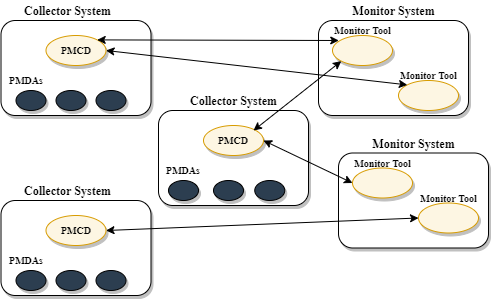

The diagram above was exported from draw.io. Its source (the exported page's mxGraphModel, read from the mxfile embedded in the PNG):
<mxGraphModel dx="868" dy="450" grid="1" gridSize="10" guides="1" tooltips="1" connect="1" arrows="1" fold="1" page="1" pageScale="1" pageWidth="827" pageHeight="1169" math="0" shadow="0">
  <root>
    <mxCell id="0" />
    <mxCell id="1" parent="0" />
    <mxCell id="KEs51sIuVLBVt2K8Uqk--1" value="" style="rounded=1;whiteSpace=wrap;html=1;shadow=1;fontStyle=1;fontSize=10;fontFamily=Sans;" vertex="1" parent="1">
      <mxGeometry x="82.5" y="40" width="150" height="95" as="geometry" />
    </mxCell>
    <mxCell id="KEs51sIuVLBVt2K8Uqk--2" value="" style="ellipse;whiteSpace=wrap;html=1;shadow=1;fontStyle=1;fontSize=10;fillColor=#FDF6E3;strokeColor=#D79B00;fontFamily=Sans;" vertex="1" parent="1">
      <mxGeometry x="127.5" y="55" width="60" height="30" as="geometry" />
    </mxCell>
    <mxCell id="KEs51sIuVLBVt2K8Uqk--3" value="" style="ellipse;whiteSpace=wrap;html=1;fontColor=#333333;shadow=1;fontStyle=1;fontSize=10;fillColor=#2C3E50;fontFamily=Sans;" vertex="1" parent="1">
      <mxGeometry x="97.5" y="110" width="30" height="20" as="geometry" />
    </mxCell>
    <mxCell id="KEs51sIuVLBVt2K8Uqk--4" value="&lt;font style=&quot;font-size: 12px&quot;&gt;Monitor System&lt;/font&gt;" style="text;html=1;strokeColor=none;fillColor=none;align=center;verticalAlign=middle;whiteSpace=wrap;rounded=0;shadow=1;fontStyle=1;fontSize=10;fontFamily=Sans;" vertex="1" parent="1">
      <mxGeometry x="427.5" y="20" width="95" height="20" as="geometry" />
    </mxCell>
    <mxCell id="KEs51sIuVLBVt2K8Uqk--5" value="PMCD" style="text;html=1;strokeColor=none;fillColor=none;align=center;verticalAlign=middle;whiteSpace=wrap;rounded=0;shadow=1;fontStyle=1;fontSize=10;fontFamily=Sans;" vertex="1" parent="1">
      <mxGeometry x="137.5" y="60" width="40" height="20" as="geometry" />
    </mxCell>
    <mxCell id="KEs51sIuVLBVt2K8Uqk--6" value="PMDAs" style="text;html=1;strokeColor=none;fillColor=none;align=center;verticalAlign=middle;whiteSpace=wrap;rounded=0;shadow=1;fontStyle=1;fontSize=10;fontFamily=Sans;" vertex="1" parent="1">
      <mxGeometry x="87.5" y="90" width="40" height="20" as="geometry" />
    </mxCell>
    <mxCell id="KEs51sIuVLBVt2K8Uqk--7" value="&lt;font style=&quot;font-size: 12px&quot;&gt;Collector System&lt;/font&gt;" style="text;html=1;strokeColor=none;fillColor=none;align=center;verticalAlign=middle;whiteSpace=wrap;rounded=0;shadow=1;fontStyle=1;fontSize=10;fontFamily=Sans;" vertex="1" parent="1">
      <mxGeometry x="97.5" y="20" width="102.5" height="20" as="geometry" />
    </mxCell>
    <mxCell id="KEs51sIuVLBVt2K8Uqk--8" value="" style="rounded=1;whiteSpace=wrap;html=1;shadow=1;fontStyle=1;fontSize=10;fontFamily=Sans;" vertex="1" parent="1">
      <mxGeometry x="240" y="130" width="150" height="95" as="geometry" />
    </mxCell>
    <mxCell id="KEs51sIuVLBVt2K8Uqk--9" value="" style="ellipse;whiteSpace=wrap;html=1;shadow=1;fontStyle=1;fontSize=10;fillColor=#FDF6E3;strokeColor=#D79B00;fontFamily=Sans;" vertex="1" parent="1">
      <mxGeometry x="285" y="145" width="60" height="30" as="geometry" />
    </mxCell>
    <mxCell id="KEs51sIuVLBVt2K8Uqk--10" value="PMCD" style="text;html=1;strokeColor=none;fillColor=none;align=center;verticalAlign=middle;whiteSpace=wrap;rounded=0;shadow=1;fontStyle=1;fontSize=10;fontFamily=Sans;" vertex="1" parent="1">
      <mxGeometry x="295" y="150" width="40" height="20" as="geometry" />
    </mxCell>
    <mxCell id="KEs51sIuVLBVt2K8Uqk--11" value="PMDAs" style="text;html=1;strokeColor=none;fillColor=none;align=center;verticalAlign=middle;whiteSpace=wrap;rounded=0;shadow=1;fontStyle=1;fontSize=10;fontFamily=Sans;" vertex="1" parent="1">
      <mxGeometry x="245" y="180" width="40" height="20" as="geometry" />
    </mxCell>
    <mxCell id="KEs51sIuVLBVt2K8Uqk--12" value="&lt;font style=&quot;font-size: 12px&quot;&gt;Collector System&lt;/font&gt;" style="text;html=1;strokeColor=none;fillColor=none;align=center;verticalAlign=middle;whiteSpace=wrap;rounded=0;shadow=1;fontStyle=1;fontSize=10;fontFamily=Sans;" vertex="1" parent="1">
      <mxGeometry x="263.75" y="110" width="102.5" height="20" as="geometry" />
    </mxCell>
    <mxCell id="KEs51sIuVLBVt2K8Uqk--13" value="" style="rounded=1;whiteSpace=wrap;html=1;shadow=1;fontStyle=1;fontSize=10;fontFamily=Sans;" vertex="1" parent="1">
      <mxGeometry x="82.5" y="220" width="150" height="95" as="geometry" />
    </mxCell>
    <mxCell id="KEs51sIuVLBVt2K8Uqk--14" value="" style="ellipse;whiteSpace=wrap;html=1;shadow=1;fontStyle=1;fontSize=10;fillColor=#FDF6E3;strokeColor=#D79B00;fontFamily=Sans;" vertex="1" parent="1">
      <mxGeometry x="127.5" y="235" width="60" height="30" as="geometry" />
    </mxCell>
    <mxCell id="KEs51sIuVLBVt2K8Uqk--15" value="PMCD" style="text;html=1;strokeColor=none;align=center;verticalAlign=middle;whiteSpace=wrap;rounded=0;shadow=1;fontStyle=1;fontSize=10;fontFamily=Sans;" vertex="1" parent="1">
      <mxGeometry x="137.5" y="240" width="40" height="20" as="geometry" />
    </mxCell>
    <mxCell id="KEs51sIuVLBVt2K8Uqk--16" value="PMDAs" style="text;html=1;strokeColor=none;fillColor=none;align=center;verticalAlign=middle;whiteSpace=wrap;rounded=0;shadow=1;fontStyle=1;fontSize=10;fontFamily=Sans;" vertex="1" parent="1">
      <mxGeometry x="87.5" y="270" width="40" height="20" as="geometry" />
    </mxCell>
    <mxCell id="KEs51sIuVLBVt2K8Uqk--17" value="&lt;font style=&quot;font-size: 12px&quot;&gt;Collector System&lt;/font&gt;" style="text;html=1;strokeColor=none;fillColor=none;align=center;verticalAlign=middle;whiteSpace=wrap;rounded=0;shadow=1;fontStyle=1;fontSize=10;fontFamily=Sans;" vertex="1" parent="1">
      <mxGeometry x="97.5" y="200" width="102.5" height="20" as="geometry" />
    </mxCell>
    <mxCell id="KEs51sIuVLBVt2K8Uqk--18" value="" style="rounded=1;whiteSpace=wrap;html=1;shadow=1;fontStyle=1;fontSize=10;fontFamily=Sans;" vertex="1" parent="1">
      <mxGeometry x="400" y="40" width="150" height="95" as="geometry" />
    </mxCell>
    <mxCell id="KEs51sIuVLBVt2K8Uqk--19" value="" style="rounded=1;whiteSpace=wrap;html=1;shadow=1;fontStyle=1;fontSize=10;fontFamily=Sans;" vertex="1" parent="1">
      <mxGeometry x="420" y="172.5" width="150" height="95" as="geometry" />
    </mxCell>
    <mxCell id="KEs51sIuVLBVt2K8Uqk--20" value="" style="ellipse;whiteSpace=wrap;html=1;shadow=1;fontStyle=1;fontSize=10;fillColor=#FDF6E3;strokeColor=#D79B00;fontFamily=Sans;" vertex="1" parent="1">
      <mxGeometry x="414" y="55" width="60" height="30" as="geometry" />
    </mxCell>
    <mxCell id="KEs51sIuVLBVt2K8Uqk--21" value="" style="ellipse;whiteSpace=wrap;html=1;shadow=1;fontStyle=1;fontSize=10;fillColor=#FDF6E3;strokeColor=#D79B00;fontFamily=Sans;" vertex="1" parent="1">
      <mxGeometry x="434" y="187.5" width="60" height="30" as="geometry" />
    </mxCell>
    <mxCell id="KEs51sIuVLBVt2K8Uqk--22" value="" style="ellipse;whiteSpace=wrap;html=1;shadow=1;fontStyle=1;fontSize=10;fillColor=#FDF6E3;strokeColor=#D79B00;fontFamily=Sans;" vertex="1" parent="1">
      <mxGeometry x="480" y="100" width="60" height="30" as="geometry" />
    </mxCell>
    <mxCell id="KEs51sIuVLBVt2K8Uqk--23" value="" style="ellipse;whiteSpace=wrap;html=1;shadow=1;fontStyle=1;fontSize=10;fillColor=#FDF6E3;strokeColor=#D79B00;fontFamily=Sans;" vertex="1" parent="1">
      <mxGeometry x="500" y="222.5" width="60" height="30" as="geometry" />
    </mxCell>
    <mxCell id="KEs51sIuVLBVt2K8Uqk--24" value="&lt;font style=&quot;font-size: 12px&quot;&gt;Monitor System&lt;/font&gt;" style="text;html=1;strokeColor=none;fillColor=none;align=center;verticalAlign=middle;whiteSpace=wrap;rounded=0;shadow=1;fontStyle=1;fontSize=10;fontFamily=Sans;" vertex="1" parent="1">
      <mxGeometry x="447.5" y="152.5" width="95" height="20" as="geometry" />
    </mxCell>
    <mxCell id="KEs51sIuVLBVt2K8Uqk--25" value="Monitor Tool" style="text;html=1;strokeColor=none;fillColor=none;align=center;verticalAlign=middle;whiteSpace=wrap;rounded=0;shadow=1;fontStyle=1;fontSize=10;fontFamily=Sans;" vertex="1" parent="1">
      <mxGeometry x="396.5" y="40" width="95" height="20" as="geometry" />
    </mxCell>
    <mxCell id="KEs51sIuVLBVt2K8Uqk--26" value="Monitor Tool" style="text;html=1;strokeColor=none;fillColor=none;align=center;verticalAlign=middle;whiteSpace=wrap;rounded=0;shadow=1;fontStyle=1;fontSize=10;fontFamily=Sans;" vertex="1" parent="1">
      <mxGeometry x="462.5" y="85" width="95" height="20" as="geometry" />
    </mxCell>
    <mxCell id="KEs51sIuVLBVt2K8Uqk--27" value="Monitor Tool" style="text;html=1;strokeColor=none;fillColor=none;align=center;verticalAlign=middle;whiteSpace=wrap;rounded=0;shadow=1;fontStyle=1;fontSize=10;fontFamily=Sans;" vertex="1" parent="1">
      <mxGeometry x="416.5" y="172.5" width="95" height="20" as="geometry" />
    </mxCell>
    <mxCell id="KEs51sIuVLBVt2K8Uqk--28" value="Monitor Tool" style="text;html=1;strokeColor=none;fillColor=none;align=center;verticalAlign=middle;whiteSpace=wrap;rounded=0;shadow=1;fontStyle=1;fontSize=10;fontFamily=Sans;" vertex="1" parent="1">
      <mxGeometry x="482.5" y="207.5" width="95" height="20" as="geometry" />
    </mxCell>
    <mxCell id="KEs51sIuVLBVt2K8Uqk--29" value="" style="endArrow=classic;startArrow=classic;html=1;shadow=0;fontSize=10;exitX=1;exitY=0;exitDx=0;exitDy=0;entryX=0.25;entryY=1;entryDx=0;entryDy=0;fontFamily=Sans;" edge="1" parent="1" source="KEs51sIuVLBVt2K8Uqk--2" target="KEs51sIuVLBVt2K8Uqk--25">
      <mxGeometry width="50" height="50" relative="1" as="geometry">
        <mxPoint x="390" y="240" as="sourcePoint" />
        <mxPoint x="440" y="190" as="targetPoint" />
      </mxGeometry>
    </mxCell>
    <mxCell id="KEs51sIuVLBVt2K8Uqk--30" value="" style="endArrow=classic;startArrow=classic;html=1;shadow=0;fontSize=10;exitX=1;exitY=0.5;exitDx=0;exitDy=0;entryX=0;entryY=0;entryDx=0;entryDy=0;fontFamily=Sans;" edge="1" parent="1" source="KEs51sIuVLBVt2K8Uqk--2" target="KEs51sIuVLBVt2K8Uqk--22">
      <mxGeometry width="50" height="50" relative="1" as="geometry">
        <mxPoint x="390" y="240" as="sourcePoint" />
        <mxPoint x="440" y="190" as="targetPoint" />
      </mxGeometry>
    </mxCell>
    <mxCell id="KEs51sIuVLBVt2K8Uqk--31" value="" style="endArrow=classic;startArrow=classic;html=1;shadow=0;fontSize=10;entryX=0;entryY=1;entryDx=0;entryDy=0;exitX=1;exitY=0;exitDx=0;exitDy=0;fontFamily=Sans;" edge="1" parent="1" source="KEs51sIuVLBVt2K8Uqk--10" target="KEs51sIuVLBVt2K8Uqk--20">
      <mxGeometry width="50" height="50" relative="1" as="geometry">
        <mxPoint x="390" y="240" as="sourcePoint" />
        <mxPoint x="440" y="190" as="targetPoint" />
      </mxGeometry>
    </mxCell>
    <mxCell id="KEs51sIuVLBVt2K8Uqk--32" value="" style="endArrow=classic;startArrow=classic;html=1;shadow=0;fontSize=10;exitX=1;exitY=0.5;exitDx=0;exitDy=0;entryX=0;entryY=0.5;entryDx=0;entryDy=0;fontFamily=Sans;" edge="1" parent="1" source="KEs51sIuVLBVt2K8Uqk--9" target="KEs51sIuVLBVt2K8Uqk--21">
      <mxGeometry width="50" height="50" relative="1" as="geometry">
        <mxPoint x="390" y="240" as="sourcePoint" />
        <mxPoint x="440" y="190" as="targetPoint" />
      </mxGeometry>
    </mxCell>
    <mxCell id="KEs51sIuVLBVt2K8Uqk--33" value="" style="endArrow=classic;startArrow=classic;html=1;shadow=0;fontSize=10;exitX=1;exitY=0.5;exitDx=0;exitDy=0;entryX=0;entryY=0.5;entryDx=0;entryDy=0;fontFamily=Sans;" edge="1" parent="1" source="KEs51sIuVLBVt2K8Uqk--14" target="KEs51sIuVLBVt2K8Uqk--23">
      <mxGeometry width="50" height="50" relative="1" as="geometry">
        <mxPoint x="390" y="240" as="sourcePoint" />
        <mxPoint x="440" y="190" as="targetPoint" />
      </mxGeometry>
    </mxCell>
    <mxCell id="KEs51sIuVLBVt2K8Uqk--34" value="" style="ellipse;whiteSpace=wrap;html=1;fontColor=#333333;shadow=1;fontStyle=1;fontSize=10;fillColor=#2C3E50;fontFamily=Sans;" vertex="1" parent="1">
      <mxGeometry x="250" y="200" width="30" height="20" as="geometry" />
    </mxCell>
    <mxCell id="KEs51sIuVLBVt2K8Uqk--35" value="" style="ellipse;whiteSpace=wrap;html=1;fontColor=#333333;shadow=1;fontStyle=1;fontSize=10;fillColor=#2C3E50;fontFamily=Sans;" vertex="1" parent="1">
      <mxGeometry x="177.5" y="290" width="30" height="20" as="geometry" />
    </mxCell>
    <mxCell id="KEs51sIuVLBVt2K8Uqk--36" value="" style="ellipse;whiteSpace=wrap;html=1;fontColor=#333333;shadow=1;fontStyle=1;fontSize=10;fillColor=#2C3E50;fontFamily=Sans;" vertex="1" parent="1">
      <mxGeometry x="137.5" y="290" width="30" height="20" as="geometry" />
    </mxCell>
    <mxCell id="KEs51sIuVLBVt2K8Uqk--37" value="" style="ellipse;whiteSpace=wrap;html=1;fontColor=#333333;shadow=1;fontStyle=1;fontSize=10;fillColor=#2C3E50;fontFamily=Sans;" vertex="1" parent="1">
      <mxGeometry x="177.5" y="110" width="30" height="20" as="geometry" />
    </mxCell>
    <mxCell id="KEs51sIuVLBVt2K8Uqk--38" value="" style="ellipse;whiteSpace=wrap;html=1;fontColor=#333333;shadow=1;fontStyle=1;fontSize=10;fillColor=#2C3E50;fontFamily=Sans;" vertex="1" parent="1">
      <mxGeometry x="137.5" y="110" width="30" height="20" as="geometry" />
    </mxCell>
    <mxCell id="KEs51sIuVLBVt2K8Uqk--39" value="" style="ellipse;whiteSpace=wrap;html=1;fontColor=#333333;shadow=1;fontStyle=1;fontSize=10;fillColor=#2C3E50;fontFamily=Sans;" vertex="1" parent="1">
      <mxGeometry x="97.5" y="290" width="30" height="20" as="geometry" />
    </mxCell>
    <mxCell id="KEs51sIuVLBVt2K8Uqk--40" value="" style="ellipse;whiteSpace=wrap;html=1;fontColor=#333333;shadow=1;fontStyle=1;fontSize=10;fillColor=#2C3E50;fontFamily=Sans;" vertex="1" parent="1">
      <mxGeometry x="336.25" y="200" width="30" height="20" as="geometry" />
    </mxCell>
    <mxCell id="KEs51sIuVLBVt2K8Uqk--41" value="" style="ellipse;whiteSpace=wrap;html=1;fontColor=#333333;shadow=1;fontStyle=1;fontSize=10;fillColor=#2C3E50;fontFamily=Sans;" vertex="1" parent="1">
      <mxGeometry x="295" y="200" width="30" height="20" as="geometry" />
    </mxCell>
  </root>
</mxGraphModel>